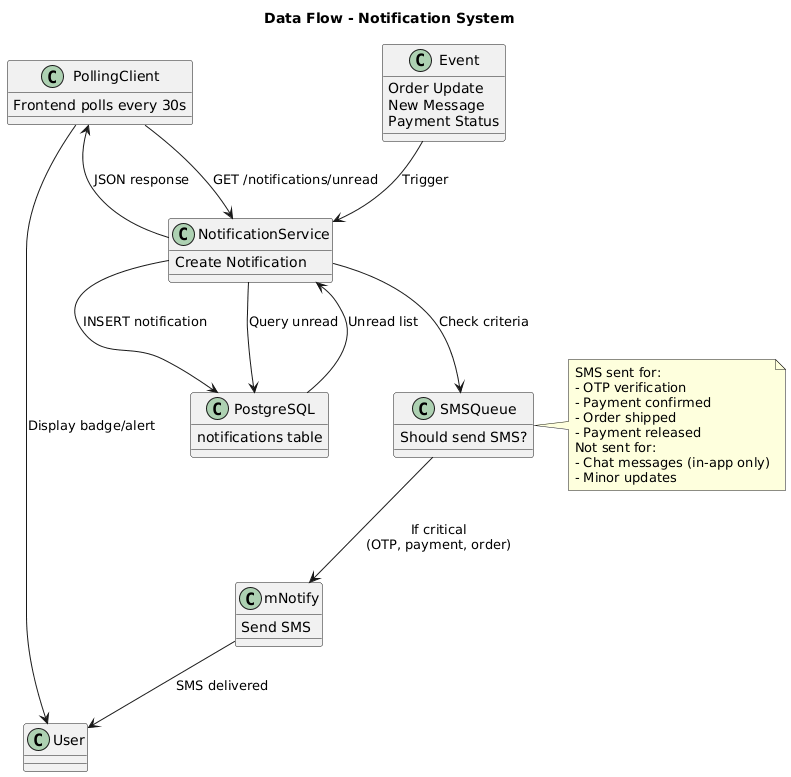

The diagram above was rendered by PlantUML. Its source (embedded in the PNG):
@startuml
title Data Flow - Notification System

!define RECTANGLE class

RECTANGLE Event {
    Order Update
    New Message
    Payment Status
}

RECTANGLE NotificationService {
    Create Notification
}

RECTANGLE PostgreSQL {
    notifications table
}

RECTANGLE SMSQueue {
    Should send SMS?
}

RECTANGLE mNotify {
    Send SMS
}

RECTANGLE PollingClient {
    Frontend polls every 30s
}

Event --> NotificationService: Trigger
NotificationService --> PostgreSQL: INSERT notification
NotificationService --> SMSQueue: Check criteria

SMSQueue --> mNotify: If critical\n(OTP, payment, order)
mNotify --> User: SMS delivered

PollingClient --> NotificationService: GET /notifications/unread
NotificationService --> PostgreSQL: Query unread
PostgreSQL --> NotificationService: Unread list
NotificationService --> PollingClient: JSON response
PollingClient --> User: Display badge/alert

note right of SMSQueue
SMS sent for:
- OTP verification
- Payment confirmed
- Order shipped
- Payment released
Not sent for:
- Chat messages (in-app only)
- Minor updates
end note
@enduml